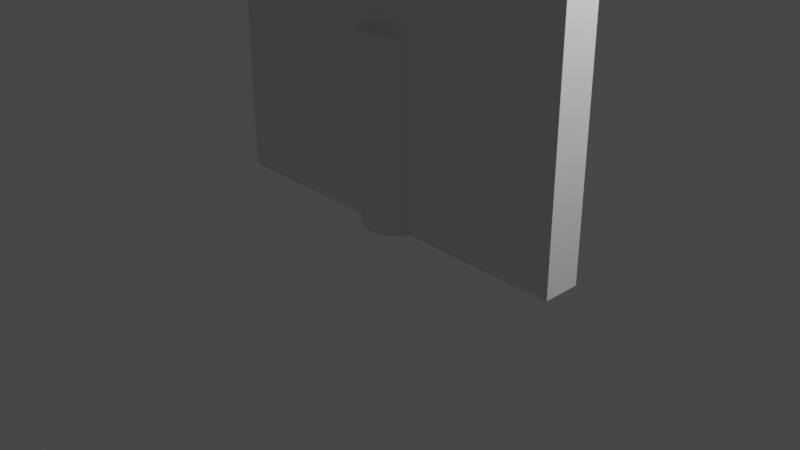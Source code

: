 # Source: billboard.blend  (saved by Blender 3.5.10; exported with 4.5.12 LTS)
import bpy
from mathutils import Matrix  # noqa: F401  (used for matrix-valued properties, if any)

bpy.ops.wm.read_factory_settings(use_empty=True)
scene = bpy.context.scene
scene.name = 'Scene'

# ---- collections
col_collection = bpy.data.collections.new('Collection'); scene.collection.children.link(col_collection)

# ---- world
world_world = bpy.data.worlds.new('World'); scene.world = world_world
world_world.use_nodes = True; world_world.node_tree.nodes.clear()
_N = world_world.node_tree.nodes; _L = world_world.node_tree.links
n0 = _N.new('ShaderNodeOutputWorld'); n0.name = 'World Output'; n0.location = (300, 300)
n1 = _N.new('ShaderNodeBackground'); n1.name = 'Background'; n1.location = (10, 300)
n1.inputs[0].default_value = (0.05088, 0.05088, 0.05088, 1.0)
_L.new(n1.outputs[0], n0.inputs[0])
n0.is_active_output = True
world_world.color = (0.05088, 0.05088, 0.05088)
world_world.use_sun_shadow = False
world_world.sun_shadow_jitter_overblur = 0.0

# ---- cameras
cam_camera = bpy.data.cameras.new('Camera')
cam_camera.clip_end = 100.0
cam_camera.ortho_scale = 7.314

# ---- lights
light_light = bpy.data.lights.new('Light', 'POINT')
light_light.transmission_factor = 0.0
light_light.energy = 1000.0
light_light.shadow_soft_size = 0.1
light_light.shadow_maximum_resolution = 0.006
light_light.use_absolute_resolution = True

# ---- meshes
me_cylinder = bpy.data.meshes.new('Cylinder')
me_cylinder.from_pydata([(0.0, 1.0, -1.0), (0.0, 1.0, 1.0), (0.1951, 0.9808, -1.0), (0.1951, 0.9808, 1.0), (0.3827, 0.9239, -1.0), (0.3827, 0.9239, 1.0), (0.5556, 0.8315, -1.0), (0.5556, 0.8315, 1.0), (0.7071, 0.7071, -1.0), (0.7071, 0.7071, 1.0), (0.8315, 0.5556, -1.0), (0.8315, 0.5556, 1.0), (0.9239, 0.3827, -1.0), (0.9239, 0.3827, 1.0), (0.9808, 0.1951, -1.0), (0.9808, 0.1951, 1.0), (1.0, 0.0, -1.0), (1.0, 0.0, 1.0), (0.9808, -0.1951, -1.0), (0.9808, -0.1951, 1.0), (0.9239, -0.3827, -1.0), (0.9239, -0.3827, 1.0), (0.8315, -0.5556, -1.0), (0.8315, -0.5556, 1.0), (0.7071, -0.7071, -1.0), (0.7071, -0.7071, 1.0), (0.5556, -0.8315, -1.0), (0.5556, -0.8315, 1.0), (0.3827, -0.9239, -1.0), (0.3827, -0.9239, 1.0), (0.1951, -0.9808, -1.0), (0.1951, -0.9808, 1.0), (0.0, -1.0, -1.0), (0.0, -1.0, 1.0), (-0.1951, -0.9808, -1.0), (-0.1951, -0.9808, 1.0), (-0.3827, -0.9239, -1.0), (-0.3827, -0.9239, 1.0), (-0.5556, -0.8315, -1.0), (-0.5556, -0.8315, 1.0), (-0.7071, -0.7071, -1.0), (-0.7071, -0.7071, 1.0), (-0.8315, -0.5556, -1.0), (-0.8315, -0.5556, 1.0), (-0.9239, -0.3827, -1.0), (-0.9239, -0.3827, 1.0), (-0.9808, -0.1951, -1.0), (-0.9808, -0.1951, 1.0), (-1.0, 0.0, -1.0), (-1.0, 0.0, 1.0), (-0.9808, 0.1951, -1.0), (-0.9808, 0.1951, 1.0), (-0.9239, 0.3827, -1.0), (-0.9239, 0.3827, 1.0), (-0.8315, 0.5556, -1.0), (-0.8315, 0.5556, 1.0), (-0.7071, 0.7071, -1.0), (-0.7071, 0.7071, 1.0), (-0.5556, 0.8315, -1.0), (-0.5556, 0.8315, 1.0), (-0.3827, 0.9239, -1.0), (-0.3827, 0.9239, 1.0), (-0.1951, 0.9808, -1.0), (-0.1951, 0.9808, 1.0)], [], [(0, 1, 3, 2), (2, 3, 5, 4), (4, 5, 7, 6), (6, 7, 9, 8), (8, 9, 11, 10), (10, 11, 13, 12), (12, 13, 15, 14), (14, 15, 17, 16), (16, 17, 19, 18), (18, 19, 21, 20), (20, 21, 23, 22), (22, 23, 25, 24), (24, 25, 27, 26), (26, 27, 29, 28), (28, 29, 31, 30), (30, 31, 33, 32), (32, 33, 35, 34), (34, 35, 37, 36), (36, 37, 39, 38), (38, 39, 41, 40), (40, 41, 43, 42), (42, 43, 45, 44), (44, 45, 47, 46), (46, 47, 49, 48), (48, 49, 51, 50), (50, 51, 53, 52), (52, 53, 55, 54), (54, 55, 57, 56), (56, 57, 59, 58), (58, 59, 61, 60), (3, 1, 63, 61, 59, 57, 55, 53, 51, 49, 47, 45, 43, 41, 39, 37, 35, 33, 31, 29, 27, 25, 23, 21, 19, 17, 15, 13, 11, 9, 7, 5), (60, 61, 63, 62), (62, 63, 1, 0), (0, 2, 4, 6, 8, 10, 12, 14, 16, 18, 20, 22, 24, 26, 28, 30, 32, 34, 36, 38, 40, 42, 44, 46, 48, 50, 52, 54, 56, 58, 60, 62)])
_uv = me_cylinder.uv_layers.new(name='UVMap')
_uv.uv.foreach_set('vector', [1.0, 0.5, 1.0, 1.0, 0.9688, 1.0, 0.9688, 0.5, 0.9688, 0.5, 0.9688, 1.0, 0.9375, 1.0, 0.9375, 0.5, 0.9375, 0.5, 0.9375, 1.0, 0.9062, 1.0, 0.9062, 0.5, 0.9062, 0.5, 0.9062, 1.0, 0.875, 1.0, 0.875, 0.5, 0.875, 0.5, 0.875, 1.0, 0.8438, 1.0, 0.8438, 0.5, 0.8438, 0.5, 0.8438, 1.0, 0.8125, 1.0, 0.8125, 0.5, 0.8125, 0.5, 0.8125, 1.0, 0.7812, 1.0, 0.7812, 0.5, 0.7812, 0.5, 0.7812, 1.0, 0.75, 1.0, 0.75, 0.5, 0.75, 0.5, 0.75, 1.0, 0.7188, 1.0, 0.7188, 0.5, 0.7188, 0.5, 0.7188, 1.0, 0.6875, 1.0, 0.6875, 0.5, 0.6875, 0.5, 0.6875, 1.0, 0.6562, 1.0, 0.6562, 0.5, 0.6562, 0.5, 0.6562, 1.0, 0.625, 1.0, 0.625, 0.5, 0.625, 0.5, 0.625, 1.0, 0.5938, 1.0, 0.5938, 0.5, 0.5938, 0.5, 0.5938, 1.0, 0.5625, 1.0, 0.5625, 0.5, 0.5625, 0.5, 0.5625, 1.0, 0.5312, 1.0, 0.5312, 0.5, 0.5312, 0.5, 0.5312, 1.0, 0.5, 1.0, 0.5, 0.5, 0.5, 0.5, 0.5, 1.0, 0.4688, 1.0, 0.4688, 0.5, 0.4688, 0.5, 0.4688, 1.0, 0.4375, 1.0, 0.4375, 0.5, 0.4375, 0.5, 0.4375, 1.0, 0.4062, 1.0, 0.4062, 0.5, 0.4062, 0.5, 0.4062, 1.0, 0.375, 1.0, 0.375, 0.5, 0.375, 0.5, 0.375, 1.0, 0.3438, 1.0, 0.3438, 0.5, 0.3438, 0.5, 0.3438, 1.0, 0.3125, 1.0, 0.3125, 0.5, 0.3125, 0.5, 0.3125, 1.0, 0.2812, 1.0, 0.2812, 0.5, 0.2812, 0.5, 0.2812, 1.0, 0.25, 1.0, 0.25, 0.5, 0.25, 0.5, 0.25, 1.0, 0.2188, 1.0, 0.2188, 0.5, 0.2188, 0.5, 0.2188, 1.0, 0.1875, 1.0, 0.1875, 0.5, 0.1875, 0.5, 0.1875, 1.0, 0.1562, 1.0, 0.1562, 0.5, 0.1562, 0.5, 0.1562, 1.0, 0.125, 1.0, 0.125, 0.5, 0.125, 0.5, 0.125, 1.0, 0.09375, 1.0, 0.09375, 0.5, 0.09375, 0.5, 0.09375, 1.0, 0.0625, 1.0, 0.0625, 0.5, 0.2968, 0.4854, 0.25, 0.49, 0.2032, 0.4854, 0.1582, 0.4717, 0.1167, 0.4496, 0.08029, 0.4197, 0.05045, 0.3833, 0.02827, 0.3418, 0.01461, 0.2968, 0.01, 0.25, 0.01461, 0.2032, 0.02827, 0.1582, 0.05045, 0.1167, 0.08029, 0.08029, 0.1167, 0.05045, 0.1582, 0.02827, 0.2032, 0.01461, 0.25, 0.01, 0.2968, 0.01461, 0.3418, 0.02827, 0.3833, 0.05045, 0.4197, 0.08029, 0.4496, 0.1167, 0.4717, 0.1582, 0.4854, 0.2032, 0.49, 0.25, 0.4854, 0.2968, 0.4717, 0.3418, 0.4496, 0.3833, 0.4197, 0.4197, 0.3833, 0.4496, 0.3418, 0.4717, 0.0625, 0.5, 0.0625, 1.0, 0.03125, 1.0, 0.03125, 0.5, 0.03125, 0.5, 0.03125, 1.0, 0.0, 1.0, 0.0, 0.5, 0.75, 0.49, 0.7968, 0.4854, 0.8418, 0.4717, 0.8833, 0.4496, 0.9197, 0.4197, 0.9496, 0.3833, 0.9717, 0.3418, 0.9854, 0.2968, 0.99, 0.25, 0.9854, 0.2032, 0.9717, 0.1582, 0.9496, 0.1167, 0.9197, 0.08029, 0.8833, 0.05045, 0.8418, 0.02827, 0.7968, 0.01461, 0.75, 0.01, 0.7032, 0.01461, 0.6582, 0.02827, 0.6167, 0.05045, 0.5803, 0.08029, 0.5504, 0.1167, 0.5283, 0.1582, 0.5146, 0.2032, 0.51, 0.25, 0.5146, 0.2968, 0.5283, 0.3418, 0.5504, 0.3833, 0.5803, 0.4197, 0.6167, 0.4496, 0.6582, 0.4717, 0.7032, 0.4854])
me_cylinder.update()
me_cube_001 = bpy.data.meshes.new('Cube.001')
me_cube_001.from_pydata([(-1.0, 1.0, -1.0), (-1.0, 1.0, 1.0), (1.0, 1.0, -1.0), (1.0, 1.0, 1.0), (-1.0, 0.0, -1.0), (-1.0, 0.0, 1.0), (1.0, 0.0, -1.0), (1.0, 0.0, 1.0), (-1.0, 0.8589, 1.0), (1.0, 0.8589, -1.0), (-1.0, 0.8589, -1.0), (1.0, 0.8589, 1.0), (0.6637, 0.9763, -1.0), (-0.6637, 0.9763, -1.0), (0.6637, 0.8826, -1.0), (-0.6637, 0.8826, -1.0), (0.6637, 0.9763, -1.732), (-0.6637, 0.9763, -1.732), (0.6637, 0.8826, -1.732), (-0.6637, 0.8826, -1.732), (0.3333, 1.0, -1.0), (-0.3333, 1.0, -1.0), (-0.3333, 1.0, 1.0), (0.3333, 1.0, 1.0), (-0.3333, 0.0, 1.0), (0.3333, 0.0, 1.0), (0.3333, 0.0, -1.0), (-0.3333, 0.0, -1.0), (0.3333, 0.8589, -1.0), (-0.3333, 0.8589, -1.0), (-0.3333, 0.8589, 1.0), (0.3333, 0.8589, 1.0), (0.2212, 0.9763, -1.0), (-0.2212, 0.9763, -1.0), (0.2212, 0.8826, -1.0), (-0.2212, 0.8826, -1.0), (0.2212, 0.9763, -1.732), (-0.2212, 0.9763, -1.732), (0.2212, 0.8826, -1.732), (-0.2212, 0.8826, -1.732), (-0.3333, 1.0, 1.134), (0.3333, 1.0, 1.134), (-0.3333, 0.0, 1.134), (0.3333, 0.0, 1.134), (-0.3333, 0.8589, 1.173), (0.3333, 0.8589, 1.173), (-1.0, 0.4295, -1.0), (1.0, 0.4295, 1.0), (-1.0, 0.4295, 1.0), (1.0, 0.4295, -1.0), (-0.3333, 0.4295, -1.0), (0.3333, 0.4295, -1.0), (0.3333, 0.4295, 1.0), (-0.3333, 0.4295, 1.0), (0.3333, 0.4295, 1.07), (-0.3333, 0.4295, 1.07), (0.3333, 1.062, -1.0), (-0.3333, 1.062, -1.0), (-0.3333, 1.046, 0.987), (0.3333, 1.046, 0.987), (-0.3333, 1.062, 1.083), (0.3333, 1.062, 1.083), (-1.0, 1.0, 0.9), (1.0, 1.0, 0.9), (1.0, 0.0, 0.9), (-1.0, 0.0, 0.9), (1.0, 0.8589, 0.9), (-1.0, 0.8589, 0.9), (-0.3333, 1.0, 0.9), (0.3333, 1.0, 0.9), (-1.0, 0.4295, 0.9), (1.0, 0.4295, 0.9), (-0.3333, 1.046, 0.8877), (0.3333, 1.046, 0.8877), (-1.0, 1.0, -0.905), (1.0, 1.0, -0.905), (1.0, 0.0, -0.905), (-1.0, 0.0, -0.905), (1.0, 0.8589, -0.905), (-1.0, 0.8589, -0.905), (-0.3333, 1.0, -0.905), (0.3333, 1.0, -0.905), (-1.0, 0.4295, -0.905), (1.0, 0.4295, -0.905), (-0.3333, 1.061, -0.9056), (0.3333, 1.061, -0.9056), (-1.0, 0.9295, 1.0), (1.0, 0.9295, -1.0), (-1.0, 0.9295, -1.0), (1.0, 0.9295, 1.0), (0.6637, 0.9295, -1.0), (-0.6637, 0.9295, -1.0), (0.6637, 0.9295, -1.732), (-0.6637, 0.9295, -1.732), (-0.2212, 0.9295, -1.732), (0.2212, 0.9295, -1.732), (0.3333, 0.9295, 1.0), (-0.3333, 0.9295, 1.0), (0.3333, 0.9295, 1.154), (-0.3333, 0.9295, 1.154), (1.0, 0.9295, 0.9), (-1.0, 0.9295, 0.9), (-1.0, 0.9295, -0.905), (1.0, 0.9295, -0.905), (0.4901, 0.8589, 0.9), (0.4901, 0.4295, 0.9), (0.4901, 0.9295, 0.9), (0.4901, 0.0, 0.9), (0.4901, 0.0, -0.905), (0.4901, 0.8589, -0.905), (0.4901, 0.4295, -0.905), (0.4901, 0.9295, -0.905)], [], [(101, 86, 1, 62), (69, 23, 3, 63), (53, 48, 5, 24), (51, 49, 6, 26), (71, 47, 7, 64), (100, 89, 11, 66), (29, 10, 15, 35), (97, 86, 8, 30), (70, 48, 8, 67), (32, 12, 16, 36), (20, 2, 12, 32), (87, 9, 14, 90), (88, 0, 13, 91), (95, 92, 18, 38), (35, 15, 19, 39), (90, 14, 18, 92), (91, 13, 17, 93), (14, 34, 38, 18), (34, 35, 39, 38), (93, 94, 39, 19), (94, 95, 38, 39), (0, 21, 33, 13), (21, 20, 32, 33), (13, 33, 37, 17), (33, 32, 36, 37), (89, 96, 31, 11), (24, 25, 43, 42), (9, 28, 34, 14), (28, 29, 35, 34), (46, 50, 27, 4), (50, 51, 26, 27), (47, 52, 25, 7), (97, 30, 44, 99), (62, 1, 22, 68), (68, 22, 58, 72), (98, 99, 44, 45), (54, 55, 42, 43), (40, 41, 61, 60), (52, 31, 45, 54), (96, 23, 41, 98), (53, 24, 42, 55), (30, 53, 55, 44), (25, 52, 54, 43), (45, 44, 55, 54), (11, 31, 52, 47), (29, 28, 51, 50), (10, 29, 50, 46), (65, 5, 48, 70), (66, 11, 47, 71), (28, 9, 49, 51), (30, 8, 48, 53), (72, 58, 59, 73), (59, 58, 60, 61), (22, 40, 60, 58), (20, 21, 57, 56), (41, 23, 59, 61), (81, 20, 56, 85), (23, 69, 73, 59), (84, 72, 73, 85), (77, 65, 70, 82), (80, 68, 72, 84), (74, 62, 68, 80), (82, 70, 67, 79), (66, 71, 105, 104), (78, 103, 111, 109), (81, 69, 63, 75), (102, 101, 62, 74), (88, 102, 74, 0), (20, 81, 75, 2), (49, 83, 76, 6), (87, 103, 78, 9), (46, 82, 79, 10), (0, 74, 80, 21), (21, 80, 84, 57), (4, 77, 82, 46), (9, 78, 83, 49), (57, 84, 85, 56), (69, 81, 85, 73), (2, 75, 103, 87), (10, 79, 102, 88), (79, 67, 101, 102), (75, 63, 100, 103), (31, 96, 98, 45), (41, 40, 99, 98), (22, 97, 99, 40), (3, 23, 96, 89), (37, 36, 95, 94), (17, 37, 94, 93), (15, 91, 93, 19), (12, 90, 92, 16), (36, 16, 92, 95), (10, 88, 91, 15), (2, 87, 90, 12), (22, 1, 86, 97), (63, 3, 89, 100), (67, 8, 86, 101), (109, 104, 105, 110), (111, 106, 104, 109), (110, 105, 107, 108), (103, 100, 106, 111), (83, 78, 109, 110), (100, 66, 104, 106), (76, 83, 110, 108), (71, 64, 107, 105)])
_uv = me_cube_001.uv_layers.new(name='UVMap')
_uv.uv.foreach_set('vector', [0.6125, 0.2412, 0.625, 0.2412, 0.625, 0.25, 0.6125, 0.25, 0.6125, 0.4167, 0.625, 0.4167, 0.625, 0.5, 0.6125, 0.5, 0.7917, 0.5713, 0.875, 0.5713, 0.875, 0.625, 0.7917, 0.625, 0.2917, 0.5713, 0.375, 0.5713, 0.375, 0.625, 0.2917, 0.625, 0.6125, 0.5713, 0.625, 0.5713, 0.625, 0.625, 0.6125, 0.625, 0.6125, 0.5088, 0.625, 0.5088, 0.625, 0.5176, 0.6125, 0.5176, 0.2083, 0.5176, 0.125, 0.5176, 0.125, 0.5176, 0.2083, 0.5176, 0.7917, 0.5088, 0.875, 0.5088, 0.875, 0.5176, 0.7917, 0.5176, 0.6125, 0.1787, 0.625, 0.1787, 0.625, 0.2324, 0.6125, 0.2324, 0.375, 0.4167, 0.375, 0.5, 0.375, 0.5, 0.375, 0.4167, 0.375, 0.4167, 0.375, 0.5, 0.375, 0.5, 0.375, 0.4167, 0.375, 0.5088, 0.375, 0.5176, 0.375, 0.5176, 0.375, 0.5088, 0.375, 0.2412, 0.375, 0.25, 0.375, 0.25, 0.375, 0.2412, 0.2917, 0.5088, 0.375, 0.5088, 0.375, 0.5176, 0.2917, 0.5176, 0.2083, 0.5176, 0.125, 0.5176, 0.125, 0.5176, 0.2083, 0.5176, 0.375, 0.5088, 0.375, 0.5176, 0.375, 0.5176, 0.375, 0.5088, 0.375, 0.2412, 0.375, 0.25, 0.375, 0.25, 0.375, 0.2412, 0.375, 0.5176, 0.2917, 0.5176, 0.2917, 0.5176, 0.375, 0.5176, 0.2917, 0.5176, 0.2083, 0.5176, 0.2083, 0.5176, 0.2917, 0.5176, 0.125, 0.5088, 0.2083, 0.5088, 0.2083, 0.5176, 0.125, 0.5176, 0.2083, 0.5088, 0.2917, 0.5088, 0.2917, 0.5176, 0.2083, 0.5176, 0.375, 0.25, 0.375, 0.3333, 0.375, 0.3333, 0.375, 0.25, 0.375, 0.3333, 0.375, 0.4167, 0.375, 0.4167, 0.375, 0.3333, 0.375, 0.25, 0.375, 0.3333, 0.375, 0.3333, 0.375, 0.25, 0.375, 0.3333, 0.375, 0.4167, 0.375, 0.4167, 0.375, 0.3333, 0.625, 0.5088, 0.7083, 0.5088, 0.7083, 0.5176, 0.625, 0.5176, 0.0, 0.0, 0.0, 0.0, 0.0, 0.0, 0.0, 0.0, 0.375, 0.5176, 0.2917, 0.5176, 0.2917, 0.5176, 0.375, 0.5176, 0.2917, 0.5176, 0.2083, 0.5176, 0.2083, 0.5176, 0.2917, 0.5176, 0.125, 0.5713, 0.2083, 0.5713, 0.2083, 0.625, 0.125, 0.625, 0.2083, 0.5713, 0.2917, 0.5713, 0.2917, 0.625, 0.2083, 0.625, 0.625, 0.5713, 0.7083, 0.5713, 0.7083, 0.625, 0.625, 0.625, 0.7917, 0.5088, 0.7917, 0.5176, 0.7917, 0.5176, 0.7917, 0.5088, 0.6125, 0.25, 0.625, 0.25, 0.625, 0.3333, 0.6125, 0.3333, 0.6125, 0.3333, 0.625, 0.3333, 0.625, 0.3333, 0.6125, 0.3333, 0.7083, 0.5088, 0.7917, 0.5088, 0.7917, 0.5176, 0.7083, 0.5176, 0.7083, 0.5713, 0.7917, 0.5713, 0.7917, 0.625, 0.7083, 0.625, 0.7917, 0.5, 0.7083, 0.5, 0.7083, 0.5, 0.7917, 0.5, 0.7083, 0.5713, 0.7083, 0.5176, 0.7083, 0.5176, 0.7083, 0.5713, 0.7083, 0.5088, 0.7083, 0.5, 0.7083, 0.5, 0.7083, 0.5088, 0.7917, 0.5713, 0.7917, 0.625, 0.7917, 0.625, 0.7917, 0.5713, 0.7917, 0.5176, 0.7917, 0.5713, 0.7917, 0.5713, 0.7917, 0.5176, 0.7083, 0.625, 0.7083, 0.5713, 0.7083, 0.5713, 0.7083, 0.625, 0.7083, 0.5176, 0.7917, 0.5176, 0.7917, 0.5713, 0.7083, 0.5713, 0.625, 0.5176, 0.7083, 0.5176, 0.7083, 0.5713, 0.625, 0.5713, 0.2083, 0.5176, 0.2917, 0.5176, 0.2917, 0.5713, 0.2083, 0.5713, 0.125, 0.5176, 0.2083, 0.5176, 0.2083, 0.5713, 0.125, 0.5713, 0.6125, 0.125, 0.625, 0.125, 0.625, 0.1787, 0.6125, 0.1787, 0.6125, 0.5176, 0.625, 0.5176, 0.625, 0.5713, 0.6125, 0.5713, 0.2917, 0.5176, 0.375, 0.5176, 0.375, 0.5713, 0.2917, 0.5713, 0.7917, 0.5176, 0.875, 0.5176, 0.875, 0.5713, 0.7917, 0.5713, 0.6125, 0.3333, 0.625, 0.3333, 0.625, 0.4167, 0.6125, 0.4167, 0.625, 0.4167, 0.625, 0.3333, 0.625, 0.3333, 0.625, 0.4167, 0.7917, 0.5, 0.7917, 0.5, 0.7917, 0.5, 0.7917, 0.5, 0.375, 0.4167, 0.375, 0.3333, 0.375, 0.3333, 0.375, 0.4167, 0.7083, 0.5, 0.7083, 0.5, 0.7083, 0.5, 0.7083, 0.5, 0.3869, 0.4167, 0.375, 0.4167, 0.375, 0.4167, 0.3869, 0.4167, 0.625, 0.4167, 0.6125, 0.4167, 0.6125, 0.4167, 0.625, 0.4167, 0.3869, 0.3333, 0.6125, 0.3333, 0.6125, 0.4167, 0.3869, 0.4167, 0.3869, 0.125, 0.6125, 0.125, 0.6125, 0.1787, 0.3869, 0.1787, 0.3869, 0.3333, 0.6125, 0.3333, 0.6125, 0.3333, 0.3869, 0.3333, 0.3869, 0.25, 0.6125, 0.25, 0.6125, 0.3333, 0.3869, 0.3333, 0.3869, 0.1787, 0.6125, 0.1787, 0.6125, 0.2324, 0.3869, 0.2324, 0.6125, 0.5176, 0.6125, 0.5713, 0.6125, 0.5713, 0.6125, 0.5176, 0.3869, 0.5176, 0.3869, 0.5088, 0.3869, 0.5088, 0.3869, 0.5176, 0.3869, 0.4167, 0.6125, 0.4167, 0.6125, 0.5, 0.3869, 0.5, 0.3869, 0.2412, 0.6125, 0.2412, 0.6125, 0.25, 0.3869, 0.25, 0.375, 0.2412, 0.3869, 0.2412, 0.3869, 0.25, 0.375, 0.25, 0.375, 0.4167, 0.3869, 0.4167, 0.3869, 0.5, 0.375, 0.5, 0.375, 0.5713, 0.3869, 0.5713, 0.3869, 0.625, 0.375, 0.625, 0.375, 0.5088, 0.3869, 0.5088, 0.3869, 0.5176, 0.375, 0.5176, 0.375, 0.1787, 0.3869, 0.1787, 0.3869, 0.2324, 0.375, 0.2324, 0.375, 0.25, 0.3869, 0.25, 0.3869, 0.3333, 0.375, 0.3333, 0.375, 0.3333, 0.3869, 0.3333, 0.3869, 0.3333, 0.375, 0.3333, 0.375, 0.125, 0.3869, 0.125, 0.3869, 0.1787, 0.375, 0.1787, 0.375, 0.5176, 0.3869, 0.5176, 0.3869, 0.5713, 0.375, 0.5713, 0.375, 0.3333, 0.3869, 0.3333, 0.3869, 0.4167, 0.375, 0.4167, 0.6125, 0.4167, 0.3869, 0.4167, 0.3869, 0.4167, 0.6125, 0.4167, 0.375, 0.5, 0.3869, 0.5, 0.3869, 0.5088, 0.375, 0.5088, 0.375, 0.2324, 0.3869, 0.2324, 0.3869, 0.2412, 0.375, 0.2412, 0.3869, 0.2324, 0.6125, 0.2324, 0.6125, 0.2412, 0.3869, 0.2412, 0.3869, 0.5, 0.6125, 0.5, 0.6125, 0.5088, 0.3869, 0.5088, 0.7083, 0.5176, 0.7083, 0.5088, 0.7083, 0.5088, 0.7083, 0.5176, 0.7083, 0.5, 0.7917, 0.5, 0.7917, 0.5088, 0.7083, 0.5088, 0.7917, 0.5, 0.7917, 0.5088, 0.7917, 0.5088, 0.7917, 0.5, 0.625, 0.5, 0.7083, 0.5, 0.7083, 0.5088, 0.625, 0.5088, 0.2083, 0.5, 0.2917, 0.5, 0.2917, 0.5088, 0.2083, 0.5088, 0.125, 0.5, 0.2083, 0.5, 0.2083, 0.5088, 0.125, 0.5088, 0.375, 0.2324, 0.375, 0.2412, 0.375, 0.2412, 0.375, 0.2324, 0.375, 0.5, 0.375, 0.5088, 0.375, 0.5088, 0.375, 0.5, 0.2917, 0.5, 0.375, 0.5, 0.375, 0.5088, 0.2917, 0.5088, 0.375, 0.2324, 0.375, 0.2412, 0.375, 0.2412, 0.375, 0.2324, 0.375, 0.5, 0.375, 0.5088, 0.375, 0.5088, 0.375, 0.5, 0.7917, 0.5, 0.875, 0.5, 0.875, 0.5088, 0.7917, 0.5088, 0.6125, 0.5, 0.625, 0.5, 0.625, 0.5088, 0.6125, 0.5088, 0.6125, 0.2324, 0.625, 0.2324, 0.625, 0.2412, 0.6125, 0.2412, 0.3869, 0.5176, 0.6125, 0.5176, 0.6125, 0.5713, 0.3869, 0.5713, 0.3869, 0.5088, 0.6125, 0.5088, 0.6125, 0.5176, 0.3869, 0.5176, 0.3869, 0.5713, 0.6125, 0.5713, 0.6125, 0.625, 0.3869, 0.625, 0.3869, 0.5088, 0.6125, 0.5088, 0.6125, 0.5088, 0.3869, 0.5088, 0.3869, 0.5713, 0.3869, 0.5176, 0.3869, 0.5176, 0.3869, 0.5713, 0.6125, 0.5088, 0.6125, 0.5176, 0.6125, 0.5176, 0.6125, 0.5088, 0.3869, 0.625, 0.3869, 0.5713, 0.3869, 0.5713, 0.3869, 0.625, 0.6125, 0.5713, 0.6125, 0.625, 0.6125, 0.625, 0.6125, 0.5713])
me_cube_001.update()
me_cube_002 = bpy.data.meshes.new('Cube.002')
me_cube_002.from_pydata([(-2.105, 0.2024, 0.01201), (-2.105, 0.2024, 3.526), (2.105, 0.2024, 0.01201), (2.105, 0.2024, 3.526), (-2.105, -0.2024, 0.01201), (-2.105, -0.2024, 3.526), (2.105, -0.2024, 0.01201), (2.105, -0.2024, 3.526)], [], [(0, 1, 3, 2), (2, 3, 7, 6), (6, 7, 5, 4), (4, 5, 1, 0), (2, 6, 4, 0), (7, 3, 1, 5)])
_uv = me_cube_002.uv_layers.new(name='UVMap')
_uv.uv.foreach_set('vector', [0.375, 0.0, 0.625, 0.0, 0.625, 0.25, 0.375, 0.25, 0.375, 0.25, 0.625, 0.25, 0.625, 0.5, 0.375, 0.5, 0.375, 0.5, 0.625, 0.5, 0.625, 0.75, 0.375, 0.75, 0.375, 0.75, 0.625, 0.75, 0.625, 1.0, 0.375, 1.0, 0.125, 0.5, 0.375, 0.5, 0.375, 0.75, 0.125, 0.75, 0.625, 0.5, 0.875, 0.5, 0.875, 0.75, 0.625, 0.75])
me_cube_002.update()

# ---- objects
ob_light_noimp = bpy.data.objects.new('Light-noimp', light_light)
ob_camera_noimp = bpy.data.objects.new('Camera-noimp', cam_camera)
ob_player_noimp = bpy.data.objects.new('player-noimp', me_cylinder)
ob_sign = bpy.data.objects.new('sign', me_cube_001)
ob_collision_colonly = bpy.data.objects.new('collision-colonly', me_cube_002)

# ---- transforms, parenting, visibility, modifiers, constraints
ob_light_noimp.location = (4.076, 1.005, 5.904)
ob_light_noimp.rotation_euler = (0.6503, 0.05522, 1.866)
ob_light_noimp.lock_rotations_4d = False
ob_light_noimp.empty_display_type = 'ARROWS'
ob_light_noimp.color = (0.0, 0.0, 0.0, 0.0)
ob_light_noimp.lineart.crease_threshold = 0.0
ob_camera_noimp.location = (7.359, -6.926, 4.958)
ob_camera_noimp.rotation_euler = (1.109, 0.0, 0.8149)
ob_camera_noimp.lock_rotations_4d = False
ob_camera_noimp.empty_display_type = 'ARROWS'
ob_camera_noimp.color = (0.0, 0.0, 0.0, 0.0)
ob_camera_noimp.display_type = 'WIRE'
ob_camera_noimp.lineart.crease_threshold = 0.0
ob_player_noimp.location = (0.0, 0.0, 0.9943)
ob_player_noimp.scale = (0.3867, 0.3867, 1.0)
ob_sign.location = (0.0, 0.0, 2.031)
ob_sign.rotation_euler = (0.0, -0.0, 4.712)
ob_sign.scale = (0.1409, 1.898, 1.176)
_m = ob_sign.modifiers.new('Mirror', 'MIRROR')
_m.use_axis = (False, True, False)
_m.use_clip = True
ob_collision_colonly.location = (0.0, 0.0, 0.0)

# ---- collection membership
col_collection.objects.link(ob_light_noimp)
col_collection.objects.link(ob_camera_noimp)
col_collection.objects.link(ob_player_noimp)
col_collection.objects.link(ob_sign)
col_collection.objects.link(ob_collision_colonly)

# ---- scene / render settings (as saved in the file)
scene.camera = ob_camera_noimp
scene.frame_start = 1; scene.frame_end = 250; scene.frame_set(1)
scene.render.engine = 'BLENDER_EEVEE_NEXT'
scene.cycles.sampling_pattern = 'TABULATED_SOBOL'
scene.view_settings.view_transform = 'Filmic'
bpy.context.view_layer.update()
